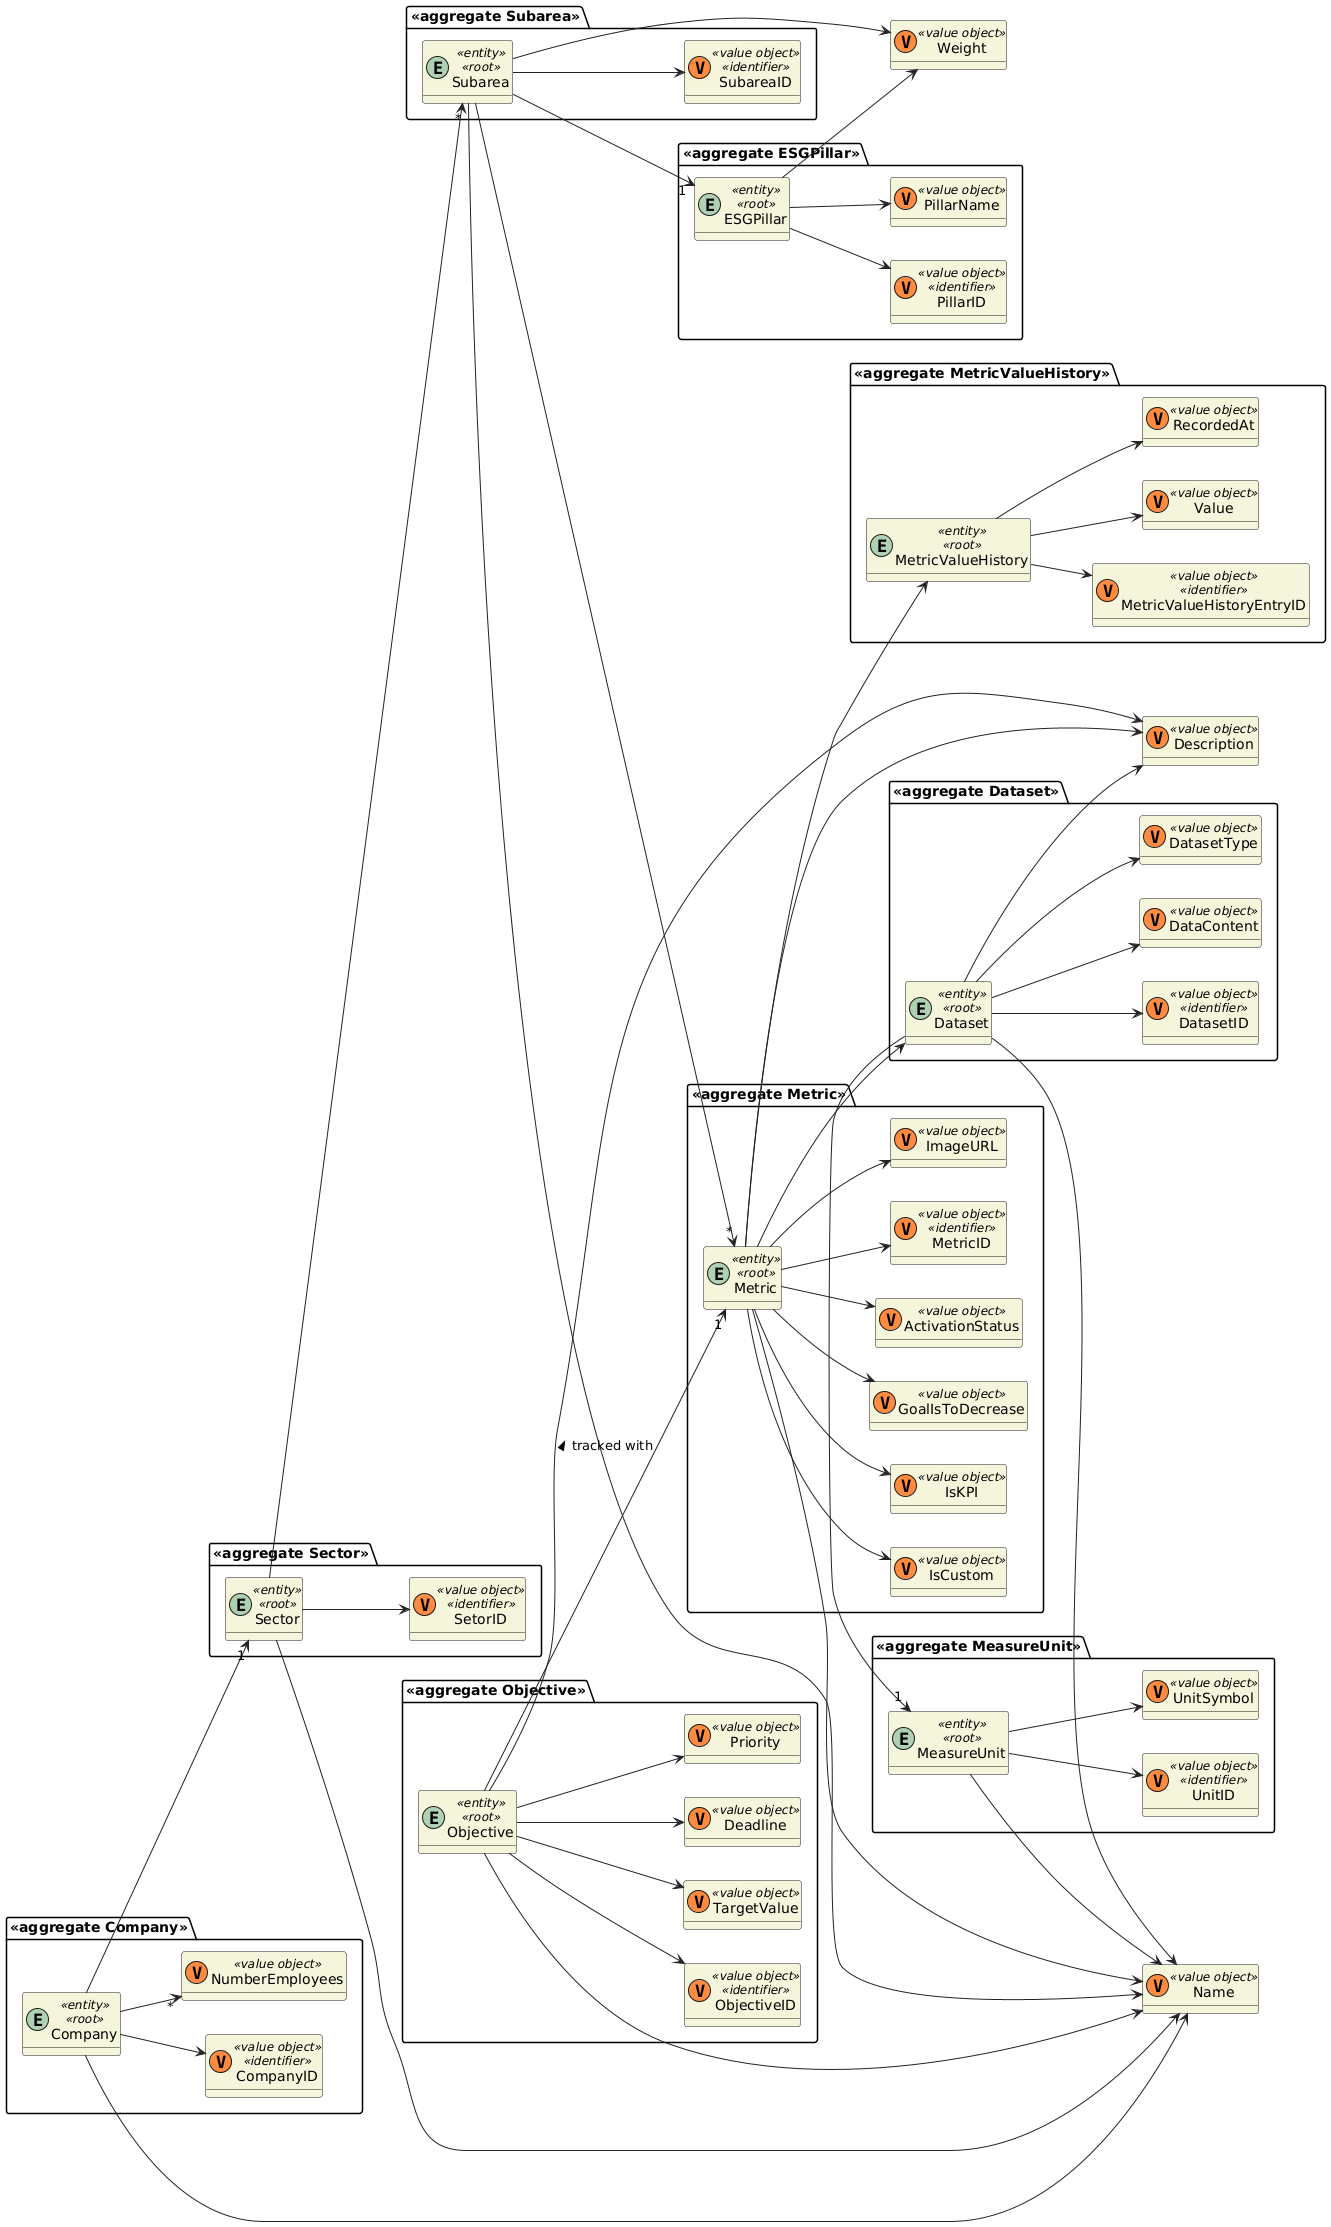

The diagram above was rendered by PlantUML. Its source (embedded in the PNG):
@startuml
' Layout direction
left to right direction

skinparam classAttributeIconSize 0
hide empty attributes
skinparam classBackgroundColor beige
skinparam ArrowColor #222222

' ==== Value Objects (Generic) ====
class Name <<(V,#FF8B40)value object>>
class Weight <<(V,#FF8B40)value object>>
class Description <<(V,#FF8B40)value object>>

' ==== ESGPillar Aggregate ====
package "<<aggregate ESGPillar>>" {
    entity ESGPillar <<entity>> <<root>>
    class PillarID <<(V,#FF8B40)value object>> <<identifier>>
    class PillarName <<(V,#FF8B40)value object>>
}

ESGPillar --> PillarID
ESGPillar --> PillarName
ESGPillar --> Weight

' ==== Company Aggregate ====
package "<<aggregate Company>>" {
    entity Company <<entity>> <<root>>
    class CompanyID <<(V,#FF8B40)value object>> <<identifier>>
    class NumberEmployees <<(V,#FF8B40)value object>>
}

Company --> CompanyID
Company --> Name
Company --> "*" NumberEmployees

' ==== Sector Aggregate ====
package "<<aggregate Sector>>" {
    entity Sector <<entity>> <<root>>
    class SetorID <<(V,#FF8B40)value object>> <<identifier>>
}

Sector --> SetorID
Sector --> Name

Company --> "1" Sector

' ==== Subarea Aggregate ====
package "<<aggregate Subarea>>" {
    entity Subarea <<entity>> <<root>>
    class SubareaID <<(V,#FF8B40)value object>> <<identifier>>
}

Subarea --> SubareaID
Subarea --> Name
Subarea -> Weight
Subarea --> "1" ESGPillar

Sector --> "*" Subarea



' ==== Dataset Aggregate ====
package "<<aggregate Dataset>>" {
    entity Dataset <<entity>> <<root>>
    class DatasetID <<(V,#FF8B40)value object>> <<identifier>>
    class DataContent <<(V,#FF8B40)value object>>
    class DatasetType <<(V,#FF8B40)value object>>
}

Dataset --> DatasetID
Dataset --> DataContent
Dataset --> DatasetType
Dataset --> Name
Dataset --> Description

' ==== Metric Aggregate ====
package "<<aggregate Metric>>" {
    entity Metric <<entity>> <<root>>
    class MetricID <<(V,#FF8B40)value object>> <<identifier>>
    class ImageURL <<(V,#FF8B40)value object>>
    class IsCustom <<(V,#FF8B40)value object>>
    class IsKPI <<(V,#FF8B40)value object>>
    class GoalIsToDecrease <<(V,#FF8B40)value object>>
    class ActivationStatus <<(V,#FF8B40)value object>>
}

Metric --> MetricID
Metric --> Name
Metric --> Description
Metric --> Dataset
Metric --> ActivationStatus
Metric --> ImageURL
Metric --> IsCustom
Metric --> GoalIsToDecrease
Metric --> IsKPI

Subarea --> "*" Metric


' ==== MetricValueHistory Aggregate ====
package "<<aggregate MetricValueHistory>>" {
    entity MetricValueHistory <<entity>> <<root>>
    class MetricValueHistoryEntryID <<(V,#FF8B40)value object>> <<identifier>>
    class Value <<(V,#FF8B40)value object>>
    class RecordedAt <<(V,#FF8B40)value object>>
}

Metric --> MetricValueHistory
MetricValueHistory --> MetricValueHistoryEntryID
MetricValueHistory --> Value
MetricValueHistory --> RecordedAt

' ==== MeasureUnit Aggregate ====
package "<<aggregate MeasureUnit>>" {
    entity MeasureUnit <<entity>> <<root>>
    class UnitID <<(V,#FF8B40)value object>> <<identifier>>
    class UnitSymbol <<(V,#FF8B40)value object>>
}

MeasureUnit --> UnitID
MeasureUnit --> Name
MeasureUnit --> UnitSymbol
Dataset -> "1" MeasureUnit

' ==== Objective Aggregate ====
package "<<aggregate Objective>>" {
    entity Objective <<entity>> <<root>>
    class ObjectiveID <<(V,#FF8B40)value object>> <<identifier>>
    class TargetValue <<(V,#FF8B40)value object>>
    class Deadline <<(V,#FF8B40)value object>>
    class Priority <<(V,#FF8B40)value object>>
}

Objective --> ObjectiveID
Objective -> Name
Objective -> Description
Objective --> TargetValue
Objective --> Deadline
Objective --> Priority
Objective --> "1" Metric : "tracked with >"
@enduml